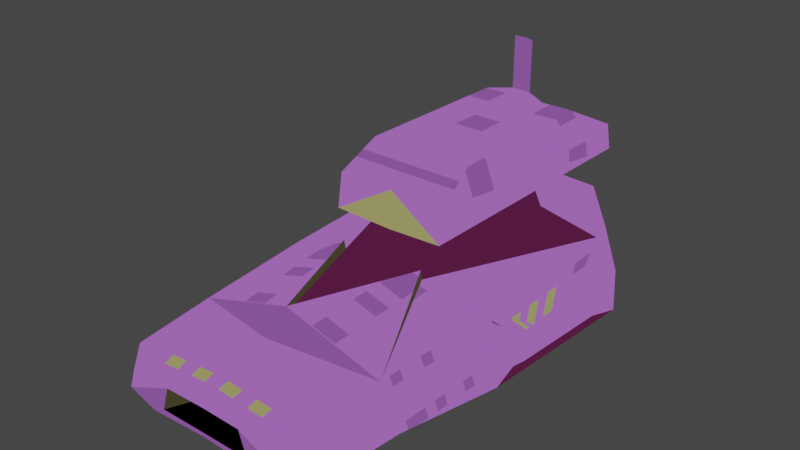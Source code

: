 # Source: gamilon_popcorn.blend  (saved by Blender 2.80.75; exported with 4.5.12 LTS)
import bpy
from mathutils import Matrix  # noqa: F401  (used for matrix-valued properties, if any)

bpy.ops.wm.read_factory_settings(use_empty=True)
scene = bpy.context.scene
scene.name = 'Scene'

# ---- collections
col_collection = bpy.data.collections.new('Collection'); scene.collection.children.link(col_collection)

# ---- images (referenced by path relative to the original .blend; pixels are not part of the script)
import os
ASSET_DIR = os.environ.get("B2B_ASSET_DIR", "")  # directory of the original .blend (textures are referenced by path, not embedded)
HERE = os.path.dirname(os.path.abspath(__file__))  # packed textures are extracted next to this script under _unpacked/

def load_image(name, relpath, width, height, colorspace="sRGB"):
    """Load a texture the original file referenced (path relative to the .blend, or extracted next to this script)."""
    p = next((c for c in (os.path.join(HERE, relpath), os.path.join(ASSET_DIR, relpath)) if relpath and os.path.exists(c)), "")
    if p:
        img = bpy.data.images.load(p, check_existing=True)
        img.name = name
    else:  # same state as the original file: an image datablock whose file is absent (Cycles renders it pink)
        img = bpy.data.images.new(name, width, height)
        img.source = "FILE"
        img.filepath = "//" + (relpath or name)
    img.colorspace_settings.name = colorspace
    return img
img_gam_med_tex = load_image('gam_med_tex', '_unpacked/gam_med_tex.b02c9fb4.png', 32, 32, 'sRGB')

# ---- materials (node trees are filled in below, after node groups)
mat_material = bpy.data.materials.new('Material')
mat_material.alpha_threshold = 0.0
mat_material.use_transparent_shadow = False
mat_material.line_color = (0.0, 0.0, 0.0, 1.0)

# ---- material node trees
mat_material.use_nodes = True; mat_material.node_tree.nodes.clear()
_N = mat_material.node_tree.nodes; _L = mat_material.node_tree.links
n0 = _N.new('ShaderNodeOutputMaterial'); n0.name = 'Material Output'; n0.location = (300, 300)
n1 = _N.new('ShaderNodeBackground'); n1.name = 'Background'; n1.location = (10, 300)
n2 = _N.new('ShaderNodeTexImage'); n2.name = 'Image Texture'; n2.location = (-280, 280)
n2.image = img_gam_med_tex
n2.interpolation = 'Closest'
_L.new(n1.outputs[0], n0.inputs[0])
_L.new(n2.outputs[0], n1.inputs[0])
n0.is_active_output = True

# ---- world
world_world = bpy.data.worlds.new('World'); scene.world = world_world
world_world.use_nodes = True; world_world.node_tree.nodes.clear()
_N = world_world.node_tree.nodes; _L = world_world.node_tree.links
n0 = _N.new('ShaderNodeOutputWorld'); n0.name = 'World Output'; n0.location = (300, 300)
n1 = _N.new('ShaderNodeBackground'); n1.name = 'Background'; n1.location = (10, 300)
n1.inputs[0].default_value = (0.05088, 0.05088, 0.05088, 1.0)
_L.new(n1.outputs[0], n0.inputs[0])
n0.is_active_output = True
world_world.color = (0.05088, 0.05088, 0.05088)
world_world.use_sun_shadow = False
world_world.sun_shadow_jitter_overblur = 0.0

# ---- meshes
me_cube = bpy.data.meshes.new('Cube')
me_cube.from_pydata([(-0.7314, 0.378, 0.01734), (-0.2439, 0.9176, 0.268), (-0.4559, 1.04, -0.2123), (-0.7083, 0.9205, -0.1661), (-0.7061, 0.1897, 0.01734), (-0.2314, -0.02022, 0.2466), (-0.4406, -0.02022, -0.2027), (-0.6632, -0.02022, -0.1461), (-0.5141, -0.6357, 0.1503), (-0.6122, -0.6357, -0.06111), (-0.3731, -0.6357, -0.1611), (-0.4987, -1.043, 0.1184), (-0.5666, -1.043, -0.07133), (-0.3622, -1.043, -0.1298), (-0.2125, -1.138, 0.06202), (-0.2532, -1.138, -0.06361), (-0.3032, -1.147, -0.08556), (-0.4523, -1.147, -0.03355), (-0.4136, -1.147, 0.07479), (-0.2402, -1.147, 0.1093), (-0.5406, 1.369, 0.1415), (-0.2837, 1.369, 0.2298), (-0.4533, 1.264, -0.1803), (-0.6338, 1.369, -0.1192), (-0.3215, 1.157, 0.03371), (-0.2142, 1.157, 0.0706), (-0.285, 1.157, -0.09552), (-0.3604, 1.157, -0.04441), (-0.578, 0.9205, 0.1985), (-0.5483, -0.02022, 0.1754), (-0.1604, 0.9595, 0.3854), (-0.2079, 0.538, 0.2861), (-0.3669, 1.372, 0.4666), (-0.3056, 0.01624, 0.4255), (-0.3669, 1.335, 0.6132), (-0.3056, 0.044, 0.6004), (-0.2608, 1.133, 0.7212), (-0.2779, 0.2534, 0.7212), (-0.0001495, 1.04, -0.2343), (-0.0001495, -0.02022, 0.2626), (-0.0001495, -0.02022, -0.1945), (0.001992, 1.025, 0.2883), (-0.0001495, -0.7785, 0.2192), (-0.0001495, -0.6357, -0.1874), (0.7311, 0.378, 0.01734), (0.2478, 0.9176, 0.268), (0.4556, 1.04, -0.2123), (0.708, 0.9205, -0.1661), (0.7058, 0.1897, 0.01734), (0.2311, -0.02022, 0.2466), (0.4403, -0.02022, -0.2027), (0.6629, -0.02022, -0.1461), (0.5138, -0.6357, 0.1503), (0.6119, -0.6357, -0.06111), (0.3728, -0.6357, -0.1611), (-0.0001495, -0.9625, 0.1756), (-0.0001495, -1.051, -0.1444), (0.4984, -1.043, 0.1184), (0.5663, -1.043, -0.07133), (0.3619, -1.043, -0.1298), (-0.0001495, -1.138, 0.1241), (-0.0001495, -1.138, -0.08108), (0.2122, -1.138, 0.06202), (0.2529, -1.138, -0.06361), (-0.0001495, -1.138, 0.06725), (-0.0001495, -1.138, -0.06193), (0.3029, -1.147, -0.08556), (0.452, -1.147, -0.03355), (0.4133, -1.147, 0.07479), (0.2399, -1.147, 0.1093), (-0.0001495, -0.7112, -0.01499), (0.001992, 1.264, -0.1745), (0.001992, 1.369, 0.2428), (0.482, 1.179, 0.1273), (0.2877, 1.369, 0.2298), (0.4573, 1.264, -0.1803), (0.5648, 1.179, -0.1044), (0.001992, 1.157, -0.09312), (0.001992, 1.157, 0.07601), (0.3255, 1.157, 0.03371), (0.2181, 1.157, 0.0706), (0.289, 1.157, -0.09552), (0.3644, 1.157, -0.04441), (0.5777, 0.9205, 0.1985), (0.548, -0.02022, 0.1754), (0.001992, 0.538, 0.2861), (-0.004135, 1.067, 0.3854), (0.1521, 0.9595, 0.3854), (0.2119, 0.538, 0.2861), (-0.004135, 0.0329, 0.4042), (-0.004135, 1.372, 0.4666), (0.3586, 1.372, 0.4666), (0.2973, 0.01624, 0.4255), (-0.004135, 0.044, 0.6004), (-0.004135, 1.335, 0.6132), (0.3586, 1.335, 0.6132), (0.2973, 0.044, 0.6004), (-0.004135, 0.2534, 0.7212), (-0.004135, 1.133, 0.7212), (0.2525, 1.133, 0.7212), (0.2696, 0.2534, 0.7212), (-0.1348, 1.187, 0.7362), (-0.06715, 1.245, 0.7081), (-0.06715, 1.187, 0.7362), (-0.1348, 1.187, 1.02), (-0.06715, 1.245, 0.9917), (-0.06715, 1.187, 1.02), (-0.2314, -0.02896, 0.2987), (-0.0001495, -0.6444, 0.3088), (0.2311, -0.02896, 0.2987), (-0.7464, 0.189, 0.02645)], [], [(2, 40, 6), (5, 85, 31), (29, 9, 8), (6, 43, 10), (8, 55, 42), (2, 7, 3), (5, 28, 29), (9, 6, 10), (28, 21, 20), (13, 61, 16), (9, 13, 12), (10, 56, 13), (8, 12, 11), (11, 17, 18), (12, 16, 17), (19, 18, 14), (18, 17, 14), (14, 60, 19), (65, 16, 61), (15, 65, 70), (14, 15, 70), (64, 14, 70), (21, 78, 25), (3, 20, 23), (2, 23, 22), (1, 72, 21), (38, 22, 71), (27, 25, 77), (71, 26, 77), (22, 27, 26), (23, 24, 27), (20, 25, 24), (0, 29, 28), (3, 0, 28), (4, 7, 29), (86, 32, 90), (1, 31, 30), (41, 30, 86), (90, 34, 94), (31, 89, 33), (30, 33, 32), (35, 97, 37), (33, 93, 35), (32, 35, 34), (98, 37, 97), (34, 37, 36), (94, 36, 101, 102), (42, 5, 107, 108), (11, 19, 60), (5, 1, 28), (2, 38, 40), (5, 39, 85), (29, 7, 9), (6, 40, 43), (8, 11, 55), (2, 6, 7), (9, 7, 6), (28, 1, 21), (13, 56, 61), (9, 10, 13), (10, 43, 56), (8, 9, 12), (11, 12, 17), (12, 13, 16), (16, 14, 17), (16, 15, 14), (14, 64, 60), (65, 15, 16), (21, 72, 78), (3, 28, 20), (2, 3, 23), (1, 41, 72), (38, 2, 22), (77, 26, 27), (27, 24, 25), (25, 78, 77), (71, 22, 26), (22, 23, 27), (23, 20, 24), (20, 21, 25), (86, 30, 32), (1, 5, 31), (41, 1, 30), (90, 32, 34), (31, 85, 89), (30, 31, 33), (35, 93, 97), (33, 89, 93), (32, 33, 35), (98, 36, 37), (34, 35, 37), (94, 34, 36), (42, 39, 5), (5, 29, 8), (60, 55, 11), (11, 18, 19), (46, 50, 40), (49, 88, 85), (7, 4, 0, 3), (84, 52, 53), (50, 54, 43), (46, 47, 51), (49, 84, 83), (53, 54, 50), (83, 73, 74), (59, 66, 61), (53, 58, 59), (54, 59, 56), (52, 57, 58), (57, 68, 67), (58, 67, 66), (69, 62, 68), (68, 62, 67), (62, 69, 60), (65, 61, 66), (63, 70, 65), (62, 70, 63), (64, 70, 62), (74, 80, 78), (47, 76, 73), (46, 75, 76), (45, 74, 72), (38, 71, 75), (82, 77, 80), (71, 77, 81), (75, 81, 82), (76, 82, 79), (73, 79, 80), (44, 83, 84), (47, 83, 44), (48, 84, 51), (86, 90, 91), (45, 87, 88), (41, 86, 87), (90, 94, 95), (88, 92, 89), (87, 91, 92), (96, 100, 97), (92, 96, 93), (91, 95, 96), (98, 97, 100), (95, 99, 100), (94, 98, 99), (52, 49, 109), (57, 60, 69), (49, 83, 45), (46, 40, 38), (49, 85, 39), (51, 47, 44, 48), (84, 53, 51), (50, 43, 40), (52, 55, 57), (46, 51, 50), (53, 50, 51), (83, 74, 45), (59, 61, 56), (53, 59, 54), (54, 56, 43), (52, 58, 53), (57, 67, 58), (58, 66, 59), (66, 67, 62), (66, 62, 63), (62, 60, 64), (65, 66, 63), (74, 78, 72), (47, 73, 83), (46, 76, 47), (45, 72, 41), (38, 75, 46), (77, 82, 81), (82, 80, 79), (80, 77, 78), (71, 81, 75), (75, 82, 76), (76, 79, 73), (73, 80, 74), (44, 84, 48), (86, 91, 87), (45, 88, 49), (41, 87, 45), (90, 95, 91), (88, 89, 85), (87, 92, 88), (96, 97, 93), (92, 93, 89), (91, 96, 92), (98, 100, 99), (95, 100, 96), (94, 99, 95), (42, 49, 39), (49, 52, 84), (60, 57, 55), (57, 69, 68), (102, 101, 104, 105), (98, 94, 102, 103), (36, 98, 103, 101), (105, 104, 106), (103, 102, 105, 106), (101, 103, 106, 104), (52, 42, 55), (107, 8, 108), (109, 108, 52), (42, 52, 108), (49, 42, 108, 109), (5, 8, 107), (8, 42, 108), (0, 110, 29), (4, 29, 110), (0, 4, 110)])
_uv = me_cube.uv_layers.new(name='UVMap')
_uv.uv.foreach_set('vector', [0.3381, 0.02639, 0.3503, 0.07145, 0.3386, 0.07141, 0.06153, 0.4987, 0.04344, 0.4702, 0.05611, 0.4698, 0.9721, 0.5203, 0.6612, 0.6763, 0.6614, 0.5353, 0.1756, 0.5739, 0.1789, 0.5814, 0.1761, 0.5814, 0.6521, 0.6877, 0.5299, 0.8138, 0.9086, 0.7223, 0.07211, 0.4565, 0.06636, 0.5017, 0.0651, 0.4566, 0.5467, 0.5458, 0.5698, 0.4309, 0.5698, 0.5463, 0.06729, 0.528, 0.07264, 0.5015, 0.07429, 0.5278, 0.6892, 0.3731, 0.6111, 0.3226, 0.6713, 0.3251, 0.07445, 0.5451, 0.0838, 0.5493, 0.07576, 0.5497, 0.06729, 0.528, 0.07445, 0.5451, 0.06865, 0.5453, 0.07429, 0.5278, 0.08418, 0.5454, 0.07445, 0.5451, 0.6614, 0.5353, 0.4559, 0.681, 0.4559, 0.5553, 0.4559, 0.5553, 0.4044, 0.6514, 0.4044, 0.5796, 0.1088, 0.7354, 0.1159, 0.7397, 0.1116, 0.7399, 0.525, 0.6084, 0.5649, 0.5773, 0.5273, 0.609, 0.5649, 0.5773, 0.5356, 0.5934, 0.5359, 0.5923, 0.02889, 0.8959, 0.0, 0.9481, 0.005507, 0.8898, 0.126, 0.7388, 0.1278, 0.7248, 0.1278, 0.7387, 0.4041, 0.1185, 0.4109, 0.121, 0.4041, 0.1396, 0.326, 0.6337, 0.3186, 0.6351, 0.3186, 0.615, 0.3193, 0.7099, 0.3135, 0.7118, 0.3135, 0.6909, 0.7545, 0.09797, 0.7006, 0.151, 0.6998, 0.1016, 0.4331, 0.5985, 0.5836, 0.6523, 0.4681, 0.6523, 0.1534, 0.5089, 0.1596, 0.5044, 0.1569, 0.5095, 0.5944, 0.3692, 0.55, 0.3238, 0.6111, 0.3226, 0.155, 0.5211, 0.1569, 0.5095, 0.1596, 0.52, 0.3351, 0.4468, 0.3515, 0.5295, 0.2328, 0.5035, 0.4951, 0.06468, 0.4702, 0.1252, 0.4701, 0.05949, 0.3672, 0.02161, 0.3385, 0.07665, 0.3388, 0.05437, 0.3947, 0.03968, 0.3385, 0.1143, 0.3385, 0.07665, 0.7552, 0.05808, 0.6998, 0.1016, 0.7002, 0.07897, 0.6942, 0.9691, 0.01861, 0.7725, 0.8706, 0.7774, 0.3256, 0.8305, 0.4138, 0.7499, 0.5073, 0.8305, 0.5277, 0.7157, 0.4497, 0.6366, 0.6099, 0.6366, 0.04919, 0.6259, 0.05712, 0.5977, 0.05712, 0.6259, 0.1676, 0.4617, 0.157, 0.5489, 0.163, 0.483, 0.05198, 0.4752, 0.06444, 0.4965, 0.0523, 0.4969, 0.5565, 0.8823, 0.5662, 0.8624, 0.5662, 0.8823, 0.09082, 0.5196, 0.07542, 0.5087, 0.1052, 0.5083, 0.09181, 0.6027, 0.1052, 0.5083, 0.1052, 0.6054, 0.9428, 0.911, 0.7539, 0.7567, 0.8818, 0.7572, 0.5393, 0.7393, 0.5413, 0.7351, 0.5413, 0.7393, 0.8111, 0.614, 0.7721, 0.8842, 0.7721, 0.6141, 0.7354, 0.5845, 0.7897, 0.7634, 0.7318, 0.7633, 0.7721, 0.6141, 0.7408, 0.8383, 0.7408, 0.6584, 0.6641, 0.614, 0.7132, 0.6558, 0.7132, 0.6558, 0.6641, 0.614, 0.3377, 0.6855, 0.2486, 0.6667, 0.2486, 0.6667, 0.3377, 0.6855, 0.7477, 0.8591, 0.5619, 0.9883, 0.3822, 0.9816, 0.07126, 0.5911, 0.06722, 0.475, 0.09438, 0.4761, 0.3381, 0.02639, 0.3504, 0.02634, 0.3503, 0.07145, 0.06153, 0.4987, 0.04547, 0.4989, 0.04344, 0.4702, 0.9721, 0.5203, 0.9721, 0.7332, 0.6612, 0.6763, 0.3386, 0.07141, 0.3503, 0.07145, 0.3504, 0.09758, 0.6521, 0.6877, 0.653, 0.8435, 0.5299, 0.8138, 0.07211, 0.4565, 0.07264, 0.5015, 0.06636, 0.5017, 0.06729, 0.528, 0.06636, 0.5017, 0.07264, 0.5015, 0.6892, 0.3731, 0.5944, 0.3692, 0.6111, 0.3226, 0.07445, 0.5451, 0.08418, 0.5454, 0.0838, 0.5493, 0.06729, 0.528, 0.07429, 0.5278, 0.07445, 0.5451, 0.07429, 0.5278, 0.08438, 0.5277, 0.08418, 0.5454, 0.6614, 0.5353, 0.6612, 0.6763, 0.4559, 0.681, 0.4559, 0.5553, 0.4559, 0.681, 0.4044, 0.6514, 0.06865, 0.5453, 0.07445, 0.5451, 0.07576, 0.5497, 0.1278, 0.7248, 0.1142, 0.7294, 0.1116, 0.7399, 0.1278, 0.7248, 0.1259, 0.7272, 0.1142, 0.7294, 0.02889, 0.8959, 0.02788, 0.9472, 0.0, 0.9481, 0.126, 0.7388, 0.1259, 0.7272, 0.1278, 0.7248, 0.7545, 0.09797, 0.7552, 0.1457, 0.7006, 0.151, 0.4331, 0.5985, 0.6148, 0.5985, 0.5836, 0.6523, 0.1534, 0.5089, 0.1543, 0.5017, 0.1596, 0.5044, 0.5944, 0.3692, 0.5412, 0.3698, 0.55, 0.3238, 0.155, 0.5211, 0.1534, 0.5089, 0.1569, 0.5095, 0.3057, 0.405, 0.3634, 0.4734, 0.3538, 0.5115, 0.3538, 0.5115, 0.3088, 0.5327, 0.27, 0.5211, 0.27, 0.5211, 0.2248, 0.471, 0.3057, 0.405, 0.4951, 0.06468, 0.4951, 0.1414, 0.4702, 0.1252, 0.3672, 0.02161, 0.3947, 0.03968, 0.3385, 0.07665, 0.3947, 0.03968, 0.3947, 0.1313, 0.3385, 0.1143, 0.7552, 0.05808, 0.7545, 0.09797, 0.6998, 0.1016, 0.04919, 0.6259, 0.04919, 0.6103, 0.05712, 0.5977, 0.1676, 0.4617, 0.1676, 0.5778, 0.157, 0.5489, 0.05198, 0.4752, 0.06722, 0.475, 0.06444, 0.4965, 0.5456, 0.7483, 0.5456, 0.7285, 0.5553, 0.7285, 0.09082, 0.5196, 0.0748, 0.5199, 0.07542, 0.5087, 0.09181, 0.6027, 0.09082, 0.5196, 0.1052, 0.5083, 0.9428, 0.911, 0.7615, 0.9103, 0.7539, 0.7567, 0.5448, 0.8678, 0.5448, 0.8636, 0.5467, 0.8636, 0.541, 0.7311, 0.541, 0.7447, 0.539, 0.7447, 0.6589, 0.6556, 0.7132, 0.6558, 0.7132, 0.8345, 0.7721, 0.6141, 0.7721, 0.8842, 0.7408, 0.8383, 0.6641, 0.614, 0.7408, 0.6142, 0.7132, 0.6558, 0.1429, 0.5641, 0.08278, 0.5657, 0.08256, 0.5514, 0.6726, 0.6727, 0.6741, 0.592, 0.9085, 0.5951, 0.3822, 0.9816, 0.3672, 0.7673, 0.7477, 0.8591, 0.653, 0.8435, 0.6367, 0.8858, 0.5928, 0.8853, 0.3381, 0.02639, 0.3386, 0.07141, 0.3503, 0.07145, 0.06153, 0.4987, 0.05611, 0.4698, 0.04344, 0.4702, 0.1825, 0.6444, 0.1577, 0.6708, 0.08016, 0.6727, 0.05413, 0.6444, 0.9721, 0.5203, 0.6614, 0.5353, 0.6612, 0.6763, 0.1756, 0.5739, 0.1761, 0.5814, 0.1789, 0.5814, 0.07211, 0.4565, 0.0651, 0.4566, 0.06636, 0.5017, 0.5467, 0.5458, 0.5698, 0.5463, 0.5698, 0.4309, 0.06729, 0.528, 0.07429, 0.5278, 0.07264, 0.5015, 0.6892, 0.3731, 0.6713, 0.3251, 0.6111, 0.3226, 0.07445, 0.5451, 0.07576, 0.5497, 0.0838, 0.5493, 0.06729, 0.528, 0.06865, 0.5453, 0.07445, 0.5451, 0.07429, 0.5278, 0.07445, 0.5451, 0.08418, 0.5454, 0.6614, 0.5353, 0.4559, 0.5553, 0.4559, 0.681, 0.4559, 0.5553, 0.4044, 0.5796, 0.4044, 0.6514, 0.1088, 0.7354, 0.1116, 0.7399, 0.1159, 0.7397, 0.525, 0.6084, 0.5273, 0.609, 0.5649, 0.5773, 0.5649, 0.5773, 0.5359, 0.5923, 0.5356, 0.5934, 0.02889, 0.8959, 0.005507, 0.8898, 0.0, 0.9481, 0.126, 0.7388, 0.1278, 0.7387, 0.1278, 0.7248, 0.4041, 0.1185, 0.4041, 0.1396, 0.4109, 0.121, 0.326, 0.6337, 0.3186, 0.615, 0.3186, 0.6351, 0.3193, 0.7099, 0.3135, 0.6909, 0.3135, 0.7118, 0.7545, 0.09797, 0.6998, 0.1016, 0.7006, 0.151, 0.4331, 0.5985, 0.4681, 0.6523, 0.5836, 0.6523, 0.1534, 0.5089, 0.1569, 0.5095, 0.1596, 0.5044, 0.5944, 0.3692, 0.6111, 0.3226, 0.55, 0.3238, 0.155, 0.5211, 0.1596, 0.52, 0.1569, 0.5095, 0.3538, 0.5115, 0.3057, 0.405, 0.27, 0.5211, 0.4951, 0.06468, 0.4701, 0.05949, 0.4702, 0.1252, 0.3672, 0.02161, 0.3388, 0.05437, 0.3385, 0.07665, 0.3947, 0.03968, 0.3385, 0.07665, 0.3385, 0.1143, 0.7552, 0.05808, 0.7002, 0.07897, 0.6998, 0.1016, 0.6942, 0.9691, 0.8706, 0.7774, 0.01861, 0.7725, 0.3256, 0.8305, 0.5073, 0.8305, 0.4138, 0.7499, 0.5277, 0.7157, 0.6099, 0.6366, 0.4497, 0.6366, 0.04919, 0.6259, 0.05712, 0.6259, 0.05712, 0.5977, 0.1676, 0.4617, 0.163, 0.483, 0.157, 0.5489, 0.05198, 0.4752, 0.0523, 0.4969, 0.06444, 0.4965, 0.5565, 0.8823, 0.5662, 0.8823, 0.5662, 0.8624, 0.09082, 0.5196, 0.1052, 0.5083, 0.07542, 0.5087, 0.09181, 0.6027, 0.1052, 0.6054, 0.1052, 0.5083, 0.9428, 0.911, 0.8818, 0.7572, 0.7539, 0.7567, 0.5393, 0.7393, 0.5413, 0.7393, 0.5413, 0.7351, 0.8111, 0.614, 0.7721, 0.6141, 0.7721, 0.8842, 0.7354, 0.5845, 0.7318, 0.7633, 0.7897, 0.7634, 0.7721, 0.6141, 0.7408, 0.6584, 0.7408, 0.8383, 0.6641, 0.614, 0.6589, 0.6556, 0.7132, 0.6558, 0.3376, 0.6375, 0.2486, 0.6667, 0.2486, 0.6667, 0.7477, 0.8591, 0.3822, 0.9816, 0.5619, 0.9883, 0.07126, 0.5911, 0.09438, 0.4761, 0.06722, 0.475, 0.3381, 0.02639, 0.3503, 0.07145, 0.3504, 0.02634, 0.06153, 0.4987, 0.04344, 0.4702, 0.04547, 0.4989, 0.05609, 0.6447, 0.1835, 0.6445, 0.1577, 0.6726, 0.08077, 0.6708, 0.9721, 0.5203, 0.6612, 0.6763, 0.9721, 0.7332, 0.3386, 0.07141, 0.3504, 0.09758, 0.3503, 0.07145, 0.6521, 0.6877, 0.5299, 0.8138, 0.653, 0.8435, 0.07211, 0.4565, 0.06636, 0.5017, 0.07264, 0.5015, 0.06729, 0.528, 0.07264, 0.5015, 0.06636, 0.5017, 0.6892, 0.3731, 0.6111, 0.3226, 0.5944, 0.3692, 0.07445, 0.5451, 0.0838, 0.5493, 0.08418, 0.5454, 0.06729, 0.528, 0.07445, 0.5451, 0.07429, 0.5278, 0.07429, 0.5278, 0.08418, 0.5454, 0.08438, 0.5277, 0.6614, 0.5353, 0.4559, 0.681, 0.6612, 0.6763, 0.4559, 0.5553, 0.4044, 0.6514, 0.4559, 0.681, 0.06865, 0.5453, 0.07576, 0.5497, 0.07445, 0.5451, 0.1278, 0.7248, 0.1116, 0.7399, 0.1142, 0.7294, 0.1278, 0.7248, 0.1142, 0.7294, 0.1259, 0.7272, 0.02889, 0.8959, 0.0, 0.9481, 0.02788, 0.9472, 0.126, 0.7388, 0.1278, 0.7248, 0.1259, 0.7272, 0.7545, 0.09797, 0.7006, 0.151, 0.7552, 0.1457, 0.4331, 0.5985, 0.5836, 0.6523, 0.6148, 0.5985, 0.1534, 0.5089, 0.1596, 0.5044, 0.1543, 0.5017, 0.5944, 0.3692, 0.55, 0.3238, 0.5412, 0.3698, 0.155, 0.5211, 0.1569, 0.5095, 0.1534, 0.5089, 0.3057, 0.405, 0.3538, 0.5115, 0.3634, 0.4734, 0.3538, 0.5115, 0.27, 0.5211, 0.3088, 0.5327, 0.3515, 0.5295, 0.2328, 0.5035, 0.3053, 0.5786, 0.4951, 0.06468, 0.4702, 0.1252, 0.4951, 0.1414, 0.3672, 0.02161, 0.3385, 0.07665, 0.3947, 0.03968, 0.3947, 0.03968, 0.3385, 0.1143, 0.3947, 0.1313, 0.7552, 0.05808, 0.6998, 0.1016, 0.7545, 0.09797, 0.6942, 0.9691, 0.01861, 0.7725, 0.1799, 0.9514, 0.04919, 0.6259, 0.05712, 0.5977, 0.04919, 0.6103, 0.1676, 0.4617, 0.157, 0.5489, 0.1676, 0.5778, 0.05198, 0.4752, 0.06444, 0.4965, 0.06722, 0.475, 0.5456, 0.7483, 0.5553, 0.7285, 0.5456, 0.7285, 0.09082, 0.5196, 0.07542, 0.5087, 0.0748, 0.5199, 0.09181, 0.6027, 0.1052, 0.5083, 0.09082, 0.5196, 0.9428, 0.911, 0.7539, 0.7567, 0.7615, 0.9103, 0.5448, 0.8678, 0.5467, 0.8636, 0.5448, 0.8636, 0.541, 0.7311, 0.539, 0.7447, 0.541, 0.7447, 0.6589, 0.6556, 0.7132, 0.8345, 0.7132, 0.6558, 0.7721, 0.6141, 0.7408, 0.8383, 0.7721, 0.8842, 0.6641, 0.614, 0.7132, 0.6558, 0.7408, 0.6142, 0.1429, 0.5641, 0.08256, 0.5514, 0.08278, 0.5657, 0.6726, 0.6727, 0.9085, 0.5951, 0.6741, 0.592, 0.3822, 0.9816, 0.7477, 0.8591, 0.3672, 0.7673, 0.653, 0.8435, 0.5928, 0.8853, 0.6367, 0.8858, 0.7989, 0.8191, 0.8093, 0.8279, 0.8093, 0.8279, 0.7989, 0.8191, 0.6589, 0.6556, 0.6641, 0.614, 0.6641, 0.614, 0.6589, 0.6556, 0.7132, 0.6558, 0.6589, 0.6556, 0.6589, 0.6556, 0.7132, 0.6558, 0.5502, 0.8628, 0.5605, 0.8716, 0.5491, 0.8716, 0.7978, 0.8279, 0.7989, 0.8191, 0.7989, 0.8191, 0.7978, 0.8279, 0.8093, 0.8279, 0.7978, 0.8279, 0.7978, 0.8279, 0.8093, 0.8279, 0.6521, 0.6877, 0.9086, 0.7223, 0.5299, 0.8138, 0.6726, 0.6727, 0.9085, 0.5951, 0.9086, 0.7223, 0.6726, 0.6727, 0.9086, 0.7223, 0.9085, 0.5951, 0.8902, 0.8363, 0.763, 0.8364, 0.8902, 0.8363, 0.2486, 0.6667, 0.3377, 0.6855, 0.3377, 0.6855, 0.2486, 0.6667, 0.2486, 0.6667, 0.3376, 0.6375, 0.2486, 0.6667, 0.763, 0.8364, 0.8902, 0.8363, 0.8902, 0.8363, 0.7556, 0.829, 0.7679, 0.8294, 0.7717, 0.8337, 0.7596, 0.835, 0.7576, 0.8369, 0.7596, 0.835, 0.7556, 0.829, 0.7596, 0.835, 0.7596, 0.835])
me_cube.materials.append(mat_material)
me_cube.use_remesh_preserve_volume = False
me_cube.use_remesh_preserve_attributes = False
me_cube.use_mirror_vertex_groups = False
me_cube.update()

# ---- objects
ob_gamilonpopcorn = bpy.data.objects.new('GamilonPopcorn', me_cube)

# ---- transforms, parenting, visibility, modifiers, constraints
ob_gamilonpopcorn.location = (0.0, 0.0, 0.0)
ob_gamilonpopcorn.lock_rotations_4d = False
ob_gamilonpopcorn.empty_display_type = 'ARROWS'
ob_gamilonpopcorn.lineart.crease_threshold = 0.0

# ---- collection membership
col_collection.objects.link(ob_gamilonpopcorn)

# ---- scene / render settings (as saved in the file)
scene.frame_start = 1; scene.frame_end = 250; scene.frame_set(1)
scene.render.engine = 'BLENDER_EEVEE_NEXT'
scene.cycles.use_denoising = False
scene.cycles.samples = 128
scene.cycles.sampling_pattern = 'TABULATED_SOBOL'
scene.cycles.use_adaptive_sampling = False
scene.cycles.use_light_tree = False
scene.view_settings.view_transform = 'Filmic'
bpy.context.view_layer.update()

# ---- added for rendering (the .blend has no active camera and no usable light): camera, sun
cam_auto = bpy.data.cameras.new('AutoCamera')
cam_auto.lens = 50.0
cam_auto.sensor_width = 36.0
cam_auto.clip_end = 1000.0
ob_auto_camera = bpy.data.objects.new('AutoCamera', cam_auto)
scene.collection.objects.link(ob_auto_camera)
ob_auto_camera.location = (2.93274, -3.41587, 2.74505)
ob_auto_camera.rotation_euler = (1.09748, -7.21219e-08, 0.694738)
scene.camera = ob_auto_camera
light_auto_sun = bpy.data.lights.new('AutoSun', 'SUN')
light_auto_sun.energy = 3.0
light_auto_sun.angle = 0.0523599
ob_auto_sun = bpy.data.objects.new('AutoSun', light_auto_sun)
scene.collection.objects.link(ob_auto_sun)
ob_auto_sun.rotation_euler = (0.872665, 0.174533, 0.523599)
bpy.context.view_layer.update()
